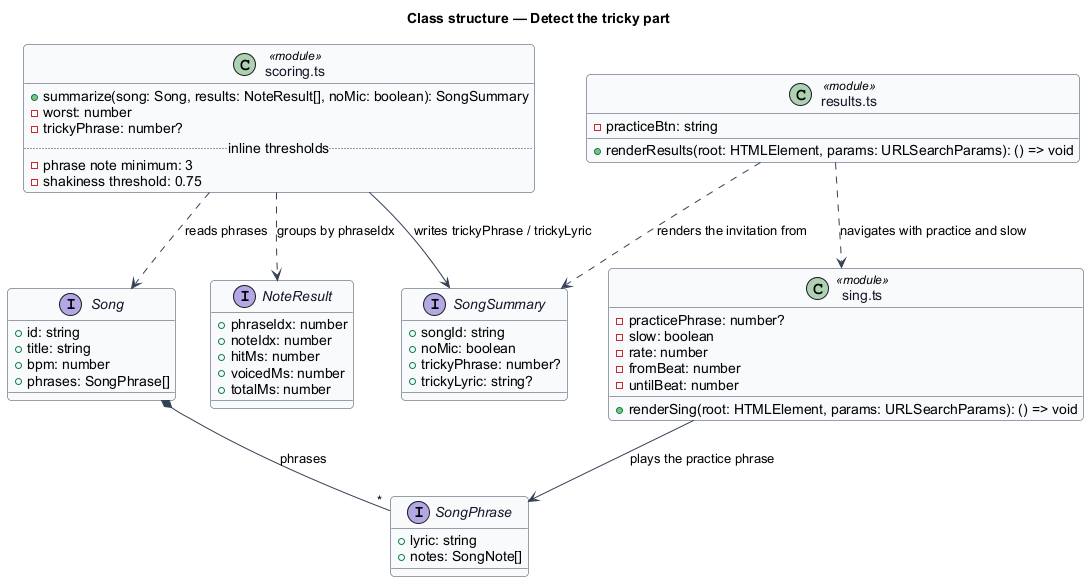

The diagram above was rendered by PlantUML. Its source (embedded in the PNG):
@startuml
' --- shared skin header ---
skinparam backgroundColor #FFFFFF
skinparam shadowing false
skinparam roundcorner 8
skinparam defaultFontName Arial
skinparam ArrowColor #344054
skinparam class {
  BorderColor #344054
  FontColor #101828
  BackgroundColor #F9FAFB
}
' --------------------------
title Class structure — Detect the tricky part

interface SongPhrase {
  +lyric: string
  +notes: SongNote[]
}

interface Song {
  +id: string
  +title: string
  +bpm: number
  +phrases: SongPhrase[]
}

interface NoteResult {
  +phraseIdx: number
  +noteIdx: number
  +hitMs: number
  +voicedMs: number
  +totalMs: number
}

interface SongSummary {
  +songId: string
  +noMic: boolean
  +trickyPhrase: number?
  +trickyLyric: string?
}

class "scoring.ts" as ScoringMod <<module>> {
  +summarize(song: Song, results: NoteResult[], noMic: boolean): SongSummary
  -worst: number
  -trickyPhrase: number?
  .. inline thresholds ..
  -phrase note minimum: 3
  -shakiness threshold: 0.75
}

class "results.ts" as ResultsMod <<module>> {
  +renderResults(root: HTMLElement, params: URLSearchParams): () => void
  -practiceBtn: string
}

class "sing.ts" as SingMod <<module>> {
  +renderSing(root: HTMLElement, params: URLSearchParams): () => void
  -practicePhrase: number?
  -slow: boolean
  -rate: number
  -fromBeat: number
  -untilBeat: number
}

Song *-- "*" SongPhrase : phrases
ScoringMod ..> NoteResult : groups by phraseIdx
ScoringMod ..> Song : reads phrases
ScoringMod --> SongSummary : writes trickyPhrase / trickyLyric
ResultsMod ..> SongSummary : renders the invitation from
ResultsMod ..> SingMod : navigates with practice and slow
SingMod --> SongPhrase : plays the practice phrase
@enduml